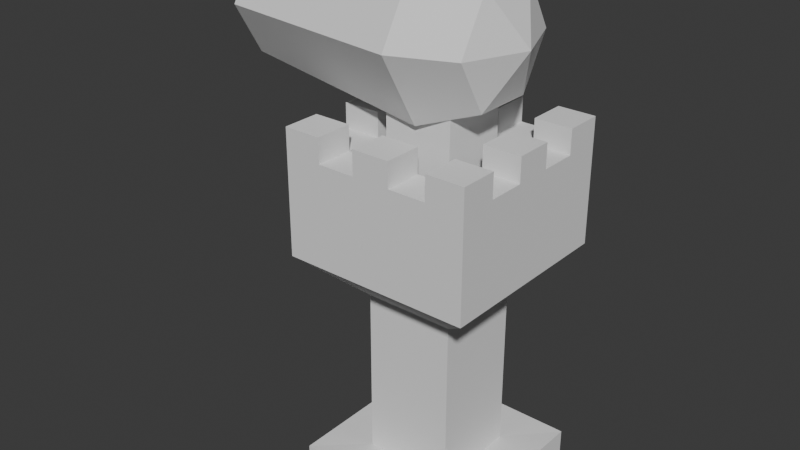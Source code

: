 # Source: tower.blend  (saved by Blender 4.0.36; exported with 4.5.12 LTS)
import bpy
from mathutils import Matrix  # noqa: F401  (used for matrix-valued properties, if any)

bpy.ops.wm.read_factory_settings(use_empty=True)
scene = bpy.context.scene
scene.name = 'Scene'

# ---- collections
col_collection = bpy.data.collections.new('Collection'); scene.collection.children.link(col_collection)

# ---- world
world_world = bpy.data.worlds.new('World'); scene.world = world_world
world_world.use_nodes = True; world_world.node_tree.nodes.clear()
_N = world_world.node_tree.nodes; _L = world_world.node_tree.links
n0 = _N.new('ShaderNodeOutputWorld'); n0.name = 'World Output'; n0.location = (300, 300)
n1 = _N.new('ShaderNodeBackground'); n1.name = 'Background'; n1.location = (10, 300)
n1.inputs[0].default_value = (0.05088, 0.05088, 0.05088, 1.0)
_L.new(n1.outputs[0], n0.inputs[0])
n0.is_active_output = True
world_world.color = (0.05088, 0.05088, 0.05088)
world_world.use_sun_shadow = False
world_world.sun_shadow_jitter_overblur = 0.0

# ---- meshes
me_cube_001 = bpy.data.meshes.new('Cube.001')
me_cube_001.from_pydata([(-2.0, -2.0, 0.0), (-1.012, -1.012, 0.9588), (-2.0, 2.0, 0.0), (-1.012, 1.012, 0.9588), (2.0, -2.0, 0.0), (1.012, -1.012, 0.9588), (2.0, 2.0, 0.0), (1.012, 1.012, 0.9588), (-2.0, -2.0, 1.0), (-2.0, 2.0, 1.0), (2.0, 2.0, 1.0), (2.0, -2.0, 1.0), (-1.012, -1.012, 4.792), (-1.012, 1.012, 4.792), (1.012, 1.012, 4.792), (1.012, -1.012, 4.792), (-2.118, -2.118, 5.792), (-2.118, 2.118, 5.792), (2.118, 2.118, 5.792), (2.118, -2.118, 5.792), (-2.118, -2.118, 6.792), (-2.118, 2.118, 6.792), (2.118, 2.118, 6.792), (2.118, -2.118, 6.792)], [], [(0, 8, 9, 2), (2, 9, 10, 6), (6, 10, 11, 4), (4, 11, 8, 0), (2, 6, 4, 0), (3, 1, 12, 13), (1, 3, 9, 8), (3, 7, 10, 9), (7, 5, 11, 10), (5, 1, 8, 11), (12, 15, 19, 16), (1, 5, 15, 12), (7, 3, 13, 14), (5, 7, 14, 15), (19, 18, 22, 23), (14, 13, 17, 18), (15, 14, 18, 19), (13, 12, 16, 17), (17, 16, 20, 21), (16, 19, 23, 20), (18, 17, 21, 22)])
_uv = me_cube_001.uv_layers.new(name='UVMap')
_uv.uv.foreach_set('vector', [0.375, 0.0, 0.625, 0.0, 0.625, 0.25, 0.375, 0.25, 0.375, 0.25, 0.625, 0.25, 0.625, 0.5, 0.375, 0.5, 0.375, 0.5, 0.625, 0.5, 0.625, 0.75, 0.375, 0.75, 0.375, 0.75, 0.625, 0.75, 0.625, 1.0, 0.375, 1.0, 0.125, 0.5, 0.375, 0.5, 0.375, 0.75, 0.125, 0.75, 0.8133, 0.5617, 0.8133, 0.6883, 0.8133, 0.6883, 0.8133, 0.5617, 0.8133, 0.6883, 0.8133, 0.5617, 0.875, 0.5, 0.875, 0.75, 0.8133, 0.5617, 0.6867, 0.5617, 0.625, 0.5, 0.875, 0.5, 0.6867, 0.5617, 0.6867, 0.6883, 0.625, 0.75, 0.625, 0.5, 0.6867, 0.6883, 0.8133, 0.6883, 0.875, 0.75, 0.625, 0.75, 0.8133, 0.6883, 0.6867, 0.6883, 0.6867, 0.6883, 0.8133, 0.6883, 0.8133, 0.6883, 0.6867, 0.6883, 0.6867, 0.6883, 0.8133, 0.6883, 0.6867, 0.5617, 0.8133, 0.5617, 0.8133, 0.5617, 0.6867, 0.5617, 0.6867, 0.6883, 0.6867, 0.5617, 0.6867, 0.5617, 0.6867, 0.6883, 0.6867, 0.6883, 0.6867, 0.5617, 0.6867, 0.5617, 0.6867, 0.6883, 0.6867, 0.5617, 0.8133, 0.5617, 0.8133, 0.5617, 0.6867, 0.5617, 0.6867, 0.6883, 0.6867, 0.5617, 0.6867, 0.5617, 0.6867, 0.6883, 0.8133, 0.5617, 0.8133, 0.6883, 0.8133, 0.6883, 0.8133, 0.5617, 0.8133, 0.5617, 0.8133, 0.6883, 0.8133, 0.6883, 0.8133, 0.5617, 0.8133, 0.6883, 0.6867, 0.6883, 0.6867, 0.6883, 0.8133, 0.6883, 0.6867, 0.5617, 0.8133, 0.5617, 0.8133, 0.5617, 0.6867, 0.5617])
me_cube_001.update()
me_cube_002 = bpy.data.meshes.new('Cube.002')
me_cube_002.from_pydata([(-2.118, -2.118, 6.792), (-2.118, 2.118, 6.792), (2.118, 2.118, 6.792), (2.118, -2.118, 6.792), (-2.118, -2.118, 7.792), (-2.118, 2.118, 7.792), (2.118, 2.118, 7.792), (2.118, -2.118, 7.792), (-2.118, -1.271, 6.792), (-2.118, -0.4236, 6.792), (-2.118, 0.4236, 6.792), (-2.118, 1.271, 6.792), (2.118, 1.271, 6.792), (2.118, 0.4236, 6.792), (2.118, -0.4236, 6.792), (2.118, -1.271, 6.792), (-2.118, -1.271, 7.792), (-2.118, -0.4236, 7.792), (-2.118, 0.4236, 7.792), (-2.118, 1.271, 7.792), (2.118, 1.271, 7.792), (2.118, 0.4236, 7.792), (2.118, -0.4236, 7.792), (2.118, -1.271, 7.792), (-1.271, 2.118, 6.792), (-0.4236, 2.118, 6.792), (0.4236, 2.118, 6.792), (1.271, 2.118, 6.792), (1.271, -2.118, 6.792), (0.4236, -2.118, 6.792), (-0.4236, -2.118, 6.792), (-1.271, -2.118, 6.792), (-1.271, 2.118, 7.792), (-0.4236, 2.118, 7.792), (0.4236, 2.118, 7.792), (1.271, 2.118, 7.792), (1.271, -2.118, 7.792), (0.4236, -2.118, 7.792), (-0.4236, -2.118, 7.792), (-1.271, -2.118, 7.792), (-1.271, 1.271, 7.792), (-0.4236, 1.271, 7.792), (0.4236, 1.271, 7.792), (1.271, 1.271, 7.792), (-1.271, 0.4236, 7.792), (1.271, 0.4236, 7.792), (-1.271, -0.4236, 7.792), (1.271, -0.4236, 7.792), (-1.271, -1.271, 7.792), (-0.4236, -1.271, 7.792), (0.4236, -1.271, 7.792), (1.271, -1.271, 7.792), (-2.118, 1.271, 8.591), (-2.118, 2.118, 8.591), (1.271, 2.118, 8.591), (2.118, 2.118, 8.591), (2.118, -1.271, 8.591), (2.118, -2.118, 8.591), (-1.271, -2.118, 8.591), (-2.118, -2.118, 8.591), (-2.118, -1.271, 8.591), (-2.118, -0.4236, 8.591), (-2.118, 0.4236, 8.591), (2.118, 1.271, 8.591), (2.118, 0.4236, 8.591), (2.118, -0.4236, 8.591), (1.271, 1.271, 8.591), (1.271, 0.4236, 8.591), (1.271, -0.4236, 8.591), (1.271, -1.271, 8.591), (-1.271, 2.118, 8.591), (-0.4236, 2.118, 8.591), (0.4236, 2.118, 8.591), (1.271, -2.118, 8.591), (0.4236, -2.118, 8.591), (-0.4236, -2.118, 8.591), (-1.271, 1.271, 8.591), (-0.4236, 1.271, 8.591), (0.4236, 1.271, 8.591), (-1.271, 0.4236, 8.591), (-1.271, -0.4236, 8.591), (-1.271, -1.271, 8.591), (-0.4236, -1.271, 8.591), (0.4236, -1.271, 8.591), (-2.118, -1.271, 8.042), (-2.118, -0.4236, 8.042), (-2.118, 0.4236, 8.042), (-2.118, 1.271, 8.042), (2.118, 1.271, 8.042), (2.118, 0.4236, 8.042), (2.118, -0.4236, 8.042), (2.118, -1.271, 8.042), (1.271, 1.271, 8.042), (1.271, 0.4236, 8.042), (1.271, -0.4236, 8.042), (1.271, -1.271, 8.042), (-1.271, 2.118, 8.042), (-0.4236, 2.118, 8.042), (0.4236, 2.118, 8.042), (1.271, 2.118, 8.042), (1.271, -2.118, 8.042), (0.4236, -2.118, 8.042), (-0.4236, -2.118, 8.042), (-1.271, -2.118, 8.042), (-1.271, 1.271, 8.042), (-0.4236, 1.271, 8.042), (0.4236, 1.271, 8.042), (-1.271, 0.4236, 8.042), (-1.271, -0.4236, 8.042), (-1.271, -1.271, 8.042), (-0.4236, -1.271, 8.042), (0.4236, -1.271, 8.042)], [], [(12, 2, 6, 20), (48, 16, 60, 81), (8, 0, 4, 16), (28, 3, 7, 36), (24, 1, 5, 32), (1, 11, 19, 5), (11, 10, 18, 19), (10, 9, 17, 18), (9, 8, 16, 17), (38, 37, 74, 75), (39, 38, 102, 103), (22, 21, 64, 65), (16, 48, 109, 84), (3, 15, 23, 7), (15, 14, 22, 23), (14, 13, 21, 22), (13, 12, 20, 21), (23, 22, 90, 91), (46, 44, 79, 80), (43, 45, 93, 92), (36, 7, 57, 73), (37, 36, 100, 101), (20, 6, 55, 63), (21, 20, 88, 89), (2, 27, 35, 6), (27, 26, 34, 35), (26, 25, 33, 34), (25, 24, 32, 33), (0, 31, 39, 4), (31, 30, 38, 39), (30, 29, 37, 38), (29, 28, 36, 37), (17, 46, 80, 61), (35, 34, 98, 99), (34, 33, 71, 72), (46, 17, 85, 108), (81, 60, 59, 58), (70, 53, 52, 76), (79, 62, 61, 80), (64, 67, 68, 65), (55, 54, 66, 63), (72, 71, 77, 78), (56, 69, 73, 57), (83, 82, 75, 74), (51, 36, 73, 69), (19, 40, 76, 52), (50, 49, 82, 83), (37, 50, 83, 74), (35, 43, 66, 54), (5, 19, 52, 53), (49, 38, 75, 82), (41, 42, 78, 77), (42, 34, 72, 78), (6, 35, 54, 55), (39, 48, 81, 58), (43, 20, 63, 66), (33, 41, 77, 71), (7, 23, 56, 57), (21, 45, 67, 64), (44, 18, 62, 79), (40, 32, 70, 76), (16, 4, 59, 60), (4, 39, 58, 59), (47, 22, 65, 68), (32, 5, 53, 70), (23, 51, 69, 56), (18, 17, 61, 62), (45, 47, 68, 67), (104, 87, 86, 107), (108, 85, 84, 109), (90, 94, 95, 91), (88, 92, 93, 89), (99, 98, 106, 92), (97, 96, 104, 105), (95, 111, 101, 100), (110, 109, 103, 102), (49, 48, 109, 110), (36, 51, 95, 100), (40, 19, 87, 104), (44, 40, 104, 107), (50, 37, 101, 111), (40, 41, 105, 104), (43, 35, 99, 92), (51, 50, 111, 95), (38, 49, 110, 102), (34, 42, 106, 98), (47, 51, 95, 94), (48, 39, 103, 109), (20, 43, 92, 88), (42, 43, 92, 106), (41, 33, 97, 105), (45, 21, 89, 93), (18, 44, 107, 86), (32, 40, 104, 96), (22, 47, 94, 90), (17, 16, 84, 85), (48, 46, 108, 109), (51, 23, 91, 95), (33, 32, 96, 97), (19, 18, 86, 87), (11, 1, 24, 25, 26, 27, 2, 12, 13, 14, 15, 3, 28, 29, 30, 31, 0, 8, 9, 10)])
_uv = me_cube_002.uv_layers.new(name='UVMap')
_uv.uv.foreach_set('vector', [0.6867, 0.587, 0.6867, 0.5617, 0.6867, 0.5617, 0.6867, 0.587, 0.788, 0.663, 0.8133, 0.663, 0.8133, 0.663, 0.788, 0.663, 0.8133, 0.663, 0.8133, 0.6883, 0.8133, 0.6883, 0.8133, 0.663, 0.712, 0.6883, 0.6867, 0.6883, 0.6867, 0.6883, 0.712, 0.6883, 0.788, 0.5617, 0.8133, 0.5617, 0.8133, 0.5617, 0.788, 0.5617, 0.8133, 0.5617, 0.8133, 0.587, 0.8133, 0.587, 0.8133, 0.5617, 0.8133, 0.587, 0.8133, 0.6123, 0.8133, 0.6123, 0.8133, 0.587, 0.8133, 0.6123, 0.8133, 0.6377, 0.8133, 0.6377, 0.8133, 0.6123, 0.8133, 0.6377, 0.8133, 0.663, 0.8133, 0.663, 0.8133, 0.6377, 0.7627, 0.6883, 0.7373, 0.6883, 0.7373, 0.6883, 0.7627, 0.6883, 0.788, 0.6883, 0.7627, 0.6883, 0.7627, 0.6883, 0.788, 0.6883, 0.6867, 0.6377, 0.6867, 0.6123, 0.6867, 0.6123, 0.6867, 0.6377, 0.8133, 0.663, 0.788, 0.663, 0.788, 0.663, 0.8133, 0.663, 0.6867, 0.6883, 0.6867, 0.663, 0.6867, 0.663, 0.6867, 0.6883, 0.6867, 0.663, 0.6867, 0.6377, 0.6867, 0.6377, 0.6867, 0.663, 0.6867, 0.6377, 0.6867, 0.6123, 0.6867, 0.6123, 0.6867, 0.6377, 0.6867, 0.6123, 0.6867, 0.587, 0.6867, 0.587, 0.6867, 0.6123, 0.6867, 0.663, 0.6867, 0.6377, 0.6867, 0.6377, 0.6867, 0.663, 0.788, 0.6377, 0.788, 0.6123, 0.788, 0.6123, 0.788, 0.6377, 0.712, 0.587, 0.712, 0.6123, 0.712, 0.6123, 0.712, 0.587, 0.712, 0.6883, 0.6867, 0.6883, 0.6867, 0.6883, 0.712, 0.6883, 0.7373, 0.6883, 0.712, 0.6883, 0.712, 0.6883, 0.7373, 0.6883, 0.6867, 0.587, 0.6867, 0.5617, 0.6867, 0.5617, 0.6867, 0.587, 0.6867, 0.6123, 0.6867, 0.587, 0.6867, 0.587, 0.6867, 0.6123, 0.6867, 0.5617, 0.712, 0.5617, 0.712, 0.5617, 0.6867, 0.5617, 0.712, 0.5617, 0.7373, 0.5617, 0.7373, 0.5617, 0.712, 0.5617, 0.7373, 0.5617, 0.7627, 0.5617, 0.7627, 0.5617, 0.7373, 0.5617, 0.7627, 0.5617, 0.788, 0.5617, 0.788, 0.5617, 0.7627, 0.5617, 0.8133, 0.6883, 0.788, 0.6883, 0.788, 0.6883, 0.8133, 0.6883, 0.788, 0.6883, 0.7627, 0.6883, 0.7627, 0.6883, 0.788, 0.6883, 0.7627, 0.6883, 0.7373, 0.6883, 0.7373, 0.6883, 0.7627, 0.6883, 0.7373, 0.6883, 0.712, 0.6883, 0.712, 0.6883, 0.7373, 0.6883, 0.8133, 0.6377, 0.788, 0.6377, 0.788, 0.6377, 0.8133, 0.6377, 0.712, 0.5617, 0.7373, 0.5617, 0.7373, 0.5617, 0.712, 0.5617, 0.7373, 0.5617, 0.7627, 0.5617, 0.7627, 0.5617, 0.7373, 0.5617, 0.788, 0.6377, 0.8133, 0.6377, 0.8133, 0.6377, 0.788, 0.6377, 0.788, 0.663, 0.8133, 0.663, 0.8133, 0.6883, 0.788, 0.6883, 0.788, 0.5617, 0.8133, 0.5617, 0.8133, 0.587, 0.788, 0.587, 0.788, 0.6123, 0.8133, 0.6123, 0.8133, 0.6377, 0.788, 0.6377, 0.6867, 0.6123, 0.712, 0.6123, 0.712, 0.6377, 0.6867, 0.6377, 0.6867, 0.5617, 0.712, 0.5617, 0.712, 0.587, 0.6867, 0.587, 0.7373, 0.5617, 0.7627, 0.5617, 0.7627, 0.587, 0.7373, 0.587, 0.6867, 0.663, 0.712, 0.663, 0.712, 0.6883, 0.6867, 0.6883, 0.7373, 0.663, 0.7627, 0.663, 0.7627, 0.6883, 0.7373, 0.6883, 0.712, 0.663, 0.712, 0.6883, 0.712, 0.6883, 0.712, 0.663, 0.8133, 0.587, 0.788, 0.587, 0.788, 0.587, 0.8133, 0.587, 0.7373, 0.663, 0.7627, 0.663, 0.7627, 0.663, 0.7373, 0.663, 0.7373, 0.6883, 0.7373, 0.663, 0.7373, 0.663, 0.7373, 0.6883, 0.712, 0.5617, 0.712, 0.587, 0.712, 0.587, 0.712, 0.5617, 0.8133, 0.5617, 0.8133, 0.587, 0.8133, 0.587, 0.8133, 0.5617, 0.7627, 0.663, 0.7627, 0.6883, 0.7627, 0.6883, 0.7627, 0.663, 0.7627, 0.587, 0.7373, 0.587, 0.7373, 0.587, 0.7627, 0.587, 0.7373, 0.587, 0.7373, 0.5617, 0.7373, 0.5617, 0.7373, 0.587, 0.6867, 0.5617, 0.712, 0.5617, 0.712, 0.5617, 0.6867, 0.5617, 0.788, 0.6883, 0.788, 0.663, 0.788, 0.663, 0.788, 0.6883, 0.712, 0.587, 0.6867, 0.587, 0.6867, 0.587, 0.712, 0.587, 0.7627, 0.5617, 0.7627, 0.587, 0.7627, 0.587, 0.7627, 0.5617, 0.6867, 0.6883, 0.6867, 0.663, 0.6867, 0.663, 0.6867, 0.6883, 0.6867, 0.6123, 0.712, 0.6123, 0.712, 0.6123, 0.6867, 0.6123, 0.788, 0.6123, 0.8133, 0.6123, 0.8133, 0.6123, 0.788, 0.6123, 0.788, 0.587, 0.788, 0.5617, 0.788, 0.5617, 0.788, 0.587, 0.8133, 0.663, 0.8133, 0.6883, 0.8133, 0.6883, 0.8133, 0.663, 0.8133, 0.6883, 0.788, 0.6883, 0.788, 0.6883, 0.8133, 0.6883, 0.712, 0.6377, 0.6867, 0.6377, 0.6867, 0.6377, 0.712, 0.6377, 0.788, 0.5617, 0.8133, 0.5617, 0.8133, 0.5617, 0.788, 0.5617, 0.6867, 0.663, 0.712, 0.663, 0.712, 0.663, 0.6867, 0.663, 0.8133, 0.6123, 0.8133, 0.6377, 0.8133, 0.6377, 0.8133, 0.6123, 0.712, 0.6123, 0.712, 0.6377, 0.712, 0.6377, 0.712, 0.6123, 0.788, 0.587, 0.8133, 0.587, 0.8133, 0.6123, 0.788, 0.6123, 0.788, 0.6377, 0.8133, 0.6377, 0.8133, 0.663, 0.788, 0.663, 0.6867, 0.6377, 0.712, 0.6377, 0.712, 0.663, 0.6867, 0.663, 0.6867, 0.587, 0.712, 0.587, 0.712, 0.6123, 0.6867, 0.6123, 0.712, 0.5617, 0.7373, 0.5617, 0.7373, 0.587, 0.712, 0.587, 0.7627, 0.5617, 0.788, 0.5617, 0.788, 0.587, 0.7627, 0.587, 0.712, 0.663, 0.7373, 0.663, 0.7373, 0.6883, 0.712, 0.6883, 0.7627, 0.663, 0.788, 0.663, 0.788, 0.6883, 0.7627, 0.6883, 0.7627, 0.663, 0.788, 0.663, 0.788, 0.663, 0.7627, 0.663, 0.712, 0.6883, 0.712, 0.663, 0.712, 0.663, 0.712, 0.6883, 0.788, 0.587, 0.8133, 0.587, 0.8133, 0.587, 0.788, 0.587, 0.788, 0.6123, 0.788, 0.587, 0.788, 0.587, 0.788, 0.6123, 0.7373, 0.663, 0.7373, 0.6883, 0.7373, 0.6883, 0.7373, 0.663, 0.788, 0.587, 0.7627, 0.587, 0.7627, 0.587, 0.788, 0.587, 0.712, 0.587, 0.712, 0.5617, 0.712, 0.5617, 0.712, 0.587, 0.712, 0.663, 0.7373, 0.663, 0.7373, 0.663, 0.712, 0.663, 0.7627, 0.6883, 0.7627, 0.663, 0.7627, 0.663, 0.7627, 0.6883, 0.7373, 0.5617, 0.7373, 0.587, 0.7373, 0.587, 0.7373, 0.5617, 0.712, 0.6377, 0.712, 0.663, 0.712, 0.663, 0.712, 0.6377, 0.788, 0.663, 0.788, 0.6883, 0.788, 0.6883, 0.788, 0.663, 0.6867, 0.587, 0.712, 0.587, 0.712, 0.587, 0.6867, 0.587, 0.7373, 0.587, 0.712, 0.587, 0.712, 0.587, 0.7373, 0.587, 0.7627, 0.587, 0.7627, 0.5617, 0.7627, 0.5617, 0.7627, 0.587, 0.712, 0.6123, 0.6867, 0.6123, 0.6867, 0.6123, 0.712, 0.6123, 0.8133, 0.6123, 0.788, 0.6123, 0.788, 0.6123, 0.8133, 0.6123, 0.788, 0.5617, 0.788, 0.587, 0.788, 0.587, 0.788, 0.5617, 0.6867, 0.6377, 0.712, 0.6377, 0.712, 0.6377, 0.6867, 0.6377, 0.8133, 0.6377, 0.8133, 0.663, 0.8133, 0.663, 0.8133, 0.6377, 0.788, 0.663, 0.788, 0.6377, 0.788, 0.6377, 0.788, 0.663, 0.712, 0.663, 0.6867, 0.663, 0.6867, 0.663, 0.712, 0.663, 0.7627, 0.5617, 0.788, 0.5617, 0.788, 0.5617, 0.7627, 0.5617, 0.8133, 0.587, 0.8133, 0.6123, 0.8133, 0.6123, 0.8133, 0.587, 0.8133, 0.587, 0.8133, 0.5617, 0.788, 0.5617, 0.7627, 0.5617, 0.7373, 0.5617, 0.712, 0.5617, 0.6867, 0.5617, 0.6867, 0.587, 0.6867, 0.6123, 0.6867, 0.6377, 0.6867, 0.663, 0.6867, 0.6883, 0.712, 0.6883, 0.7373, 0.6883, 0.7627, 0.6883, 0.788, 0.6883, 0.8133, 0.6883, 0.8133, 0.663, 0.8133, 0.6377, 0.8133, 0.6123])
me_cube_002.update()
me_sphere_cannon = bpy.data.meshes.new('Sphere.cannon')
me_sphere_cannon.from_pydata([(1.38, 1.312, 10.4), (0.06783, 1.856, 10.4), (-4.237, 1.312, 10.4), (1.38, 0.6561, 9.267), (0.06783, 0.9278, 8.796), (-4.237, 0.6561, 9.267), (1.38, -0.6561, 9.267), (0.06783, -0.9278, 8.796), (-4.237, -0.6561, 9.267), (1.38, -1.312, 10.4), (0.06783, -1.856, 10.4), (-4.237, -1.312, 10.4), (-3.441, -1.913e-08, 10.4), (1.924, -1.913e-08, 10.4), (1.38, -0.6561, 11.54), (0.06783, -0.9278, 12.01), (-4.237, -0.6561, 11.54), (1.38, 0.6561, 11.54), (0.06783, 0.9278, 12.01), (-4.237, 0.6561, 11.54)], [], [(2, 1, 4, 5), (0, 13, 3), (12, 2, 5), (1, 0, 3, 4), (12, 5, 8), (4, 3, 6, 7), (5, 4, 7, 8), (3, 13, 6), (6, 13, 9), (12, 8, 11), (7, 6, 9, 10), (8, 7, 10, 11), (11, 10, 15, 16), (9, 13, 14), (12, 11, 16), (10, 9, 14, 15), (16, 15, 18, 19), (14, 13, 17), (12, 16, 19), (15, 14, 17, 18), (19, 18, 1, 2), (17, 13, 0), (12, 19, 2), (18, 17, 0, 1)])
_uv = me_sphere_cannon.uv_layers.new(name='UVMap')
_uv.uv.foreach_set('vector', [0.6667, 0.25, 0.6667, 0.5, 0.5, 0.5, 0.5, 0.25, 0.6667, 0.75, 0.5833, 1.0, 0.5, 0.75, 0.5833, 0.0, 0.6667, 0.25, 0.5, 0.25, 0.6667, 0.5, 0.6667, 0.75, 0.5, 0.75, 0.5, 0.5, 0.4167, 0.0, 0.5, 0.25, 0.3333, 0.25, 0.5, 0.5, 0.5, 0.75, 0.3333, 0.75, 0.3333, 0.5, 0.5, 0.25, 0.5, 0.5, 0.3333, 0.5, 0.3333, 0.25, 0.5, 0.75, 0.4167, 1.0, 0.3333, 0.75, 0.3333, 0.75, 0.25, 1.0, 0.1667, 0.75, 0.25, 0.0, 0.3333, 0.25, 0.1667, 0.25, 0.3333, 0.5, 0.3333, 0.75, 0.1667, 0.75, 0.1667, 0.5, 0.3333, 0.25, 0.3333, 0.5, 0.1667, 0.5, 0.1667, 0.25, 0.1667, 0.25, 0.1667, 0.5, 0.0, 0.5, 0.0, 0.25, 0.1667, 0.75, 0.08333, 1.0, 0.0, 0.75, 0.08333, 0.0, 0.1667, 0.25, 0.0, 0.25, 0.1667, 0.5, 0.1667, 0.75, 0.0, 0.75, 0.0, 0.5, 1.0, 0.25, 1.0, 0.5, 0.8333, 0.5, 0.8333, 0.25, 1.0, 0.75, 0.9167, 1.0, 0.8333, 0.75, 0.9167, 0.0, 1.0, 0.25, 0.8333, 0.25, 1.0, 0.5, 1.0, 0.75, 0.8333, 0.75, 0.8333, 0.5, 0.8333, 0.25, 0.8333, 0.5, 0.6667, 0.5, 0.6667, 0.25, 0.8333, 0.75, 0.75, 1.0, 0.6667, 0.75, 0.75, 0.0, 0.8333, 0.25, 0.6667, 0.25, 0.8333, 0.5, 0.8333, 0.75, 0.6667, 0.75, 0.6667, 0.5])
me_sphere_cannon.update()
me_cube = bpy.data.meshes.new('Cube')
me_cube.from_pydata([(-0.7637, -0.7637, 6.64), (-0.7637, -0.7637, 9.99), (-0.7637, 0.7637, 6.64), (-0.7637, 0.7637, 9.99), (0.7637, -0.7637, 6.64), (0.7637, -0.7637, 9.99), (0.7637, 0.7637, 6.64), (0.7637, 0.7637, 9.99)], [], [(0, 1, 3, 2), (2, 3, 7, 6), (6, 7, 5, 4), (4, 5, 1, 0), (2, 6, 4, 0), (7, 3, 1, 5)])
_uv = me_cube.uv_layers.new(name='UVMap')
_uv.uv.foreach_set('vector', [0.375, 0.0, 0.625, 0.0, 0.625, 0.25, 0.375, 0.25, 0.375, 0.25, 0.625, 0.25, 0.625, 0.5, 0.375, 0.5, 0.375, 0.5, 0.625, 0.5, 0.625, 0.75, 0.375, 0.75, 0.375, 0.75, 0.625, 0.75, 0.625, 1.0, 0.375, 1.0, 0.125, 0.5, 0.375, 0.5, 0.375, 0.75, 0.125, 0.75, 0.625, 0.5, 0.875, 0.5, 0.875, 0.75, 0.625, 0.75])
me_cube.update()

# ---- objects
ob_cube = bpy.data.objects.new('Cube', me_cube_001)
ob_cube_001 = bpy.data.objects.new('Cube.001', me_cube_002)
ob_sphere = bpy.data.objects.new('Sphere', me_sphere_cannon)
ob_cube_002 = bpy.data.objects.new('Cube.002', me_cube)

# ---- transforms, parenting, visibility, modifiers, constraints
ob_cube.location = (0.0, 0.0, 0.0)
ob_cube_001.location = (0.0, 0.0, 0.0)
ob_sphere.location = (0.0, 0.0, 0.0)
ob_cube_002.location = (0.0, 0.0, 0.0)

# ---- collection membership
col_collection.objects.link(ob_cube)
col_collection.objects.link(ob_cube_001)
col_collection.objects.link(ob_sphere)
col_collection.objects.link(ob_cube_002)

# ---- scene / render settings (as saved in the file)
scene.frame_start = 1; scene.frame_end = 250; scene.frame_set(1)
scene.render.engine = 'BLENDER_EEVEE_NEXT'
scene.cycles.sampling_pattern = 'TABULATED_SOBOL'
bpy.context.view_layer.update()

# ---- added for rendering (the .blend has no active camera and no usable light): camera, sun
cam_auto = bpy.data.cameras.new('AutoCamera')
cam_auto.lens = 50.0
cam_auto.sensor_width = 36.0
cam_auto.clip_end = 1000.0
ob_auto_camera = bpy.data.objects.new('AutoCamera', cam_auto)
scene.collection.objects.link(ob_auto_camera)
ob_auto_camera.location = (12.1094, -15.8028, 16.5404)
ob_auto_camera.rotation_euler = (1.09748, -7.21219e-08, 0.694738)
scene.camera = ob_auto_camera
light_auto_sun = bpy.data.lights.new('AutoSun', 'SUN')
light_auto_sun.energy = 3.0
light_auto_sun.angle = 0.0523599
ob_auto_sun = bpy.data.objects.new('AutoSun', light_auto_sun)
scene.collection.objects.link(ob_auto_sun)
ob_auto_sun.rotation_euler = (0.872665, 0.174533, 0.523599)
bpy.context.view_layer.update()
